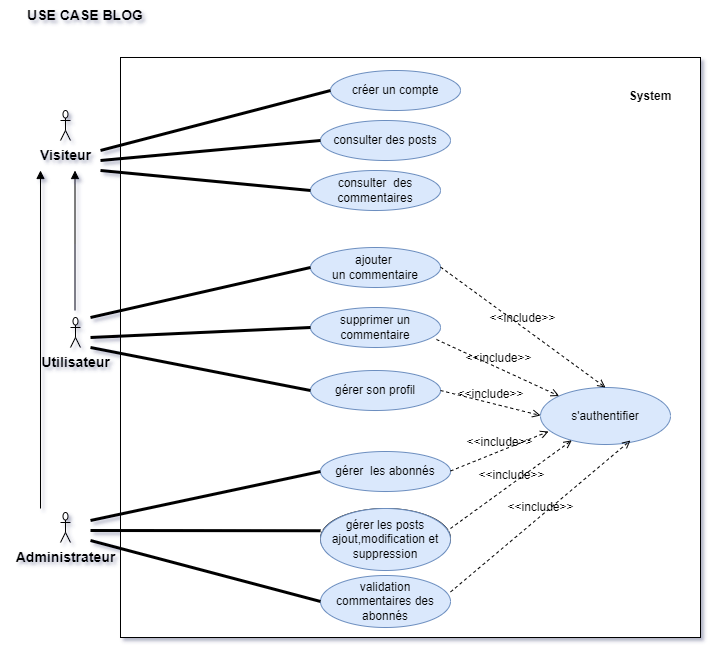

The diagram above was exported from draw.io. Its source (the exported page's mxGraphModel, read from the mxfile embedded in the PNG):
<mxGraphModel dx="1718" dy="593" grid="1" gridSize="10" guides="1" tooltips="1" connect="1" arrows="1" fold="1" page="1" pageScale="1" pageWidth="850" pageHeight="1100" background="none" math="0" shadow="1">
  <root>
    <mxCell id="0" />
    <mxCell id="1" parent="0" />
    <mxCell id="gUWRkUucYJtizhHc3jri-53" value="" style="whiteSpace=wrap;html=1;aspect=fixed;fontSize=12;" parent="1" vertex="1">
      <mxGeometry x="110" y="67" width="580" height="580" as="geometry" />
    </mxCell>
    <mxCell id="gUWRkUucYJtizhHc3jri-3" value="&lt;b&gt;&lt;font style=&quot;font-size: 14px&quot;&gt;USE CASE BLOG&lt;/font&gt;&lt;/b&gt;" style="text;html=1;strokeColor=none;fillColor=none;align=center;verticalAlign=middle;whiteSpace=wrap;rounded=0;" parent="1" vertex="1">
      <mxGeometry x="-10" y="10" width="170" height="30" as="geometry" />
    </mxCell>
    <mxCell id="gUWRkUucYJtizhHc3jri-4" value="&lt;b&gt;Visiteur&lt;/b&gt;" style="shape=umlActor;verticalLabelPosition=bottom;verticalAlign=top;html=1;outlineConnect=0;fontSize=14;" parent="1" vertex="1">
      <mxGeometry x="50" y="120" width="10" height="30" as="geometry" />
    </mxCell>
    <mxCell id="gUWRkUucYJtizhHc3jri-9" value="&lt;b&gt;&lt;font style=&quot;font-size: 12px&quot;&gt;System&lt;/font&gt;&lt;/b&gt;" style="text;html=1;strokeColor=none;fillColor=none;align=center;verticalAlign=middle;whiteSpace=wrap;rounded=0;fontSize=14;" parent="1" vertex="1">
      <mxGeometry x="610" y="90" width="60" height="30" as="geometry" />
    </mxCell>
    <mxCell id="gUWRkUucYJtizhHc3jri-11" value="&lt;b&gt;Utilisateur&lt;/b&gt;" style="shape=umlActor;verticalLabelPosition=bottom;verticalAlign=top;html=1;outlineConnect=0;fontSize=14;" parent="1" vertex="1">
      <mxGeometry x="60" y="327" width="10" height="30" as="geometry" />
    </mxCell>
    <mxCell id="gUWRkUucYJtizhHc3jri-14" value="&lt;b&gt;Administrateur&lt;/b&gt;" style="shape=umlActor;verticalLabelPosition=bottom;verticalAlign=top;html=1;outlineConnect=0;fontSize=14;" parent="1" vertex="1">
      <mxGeometry x="50" y="522" width="10" height="30" as="geometry" />
    </mxCell>
    <mxCell id="gUWRkUucYJtizhHc3jri-16" value="consulter des posts" style="ellipse;whiteSpace=wrap;html=1;fontSize=12;fillColor=#dae8fc;strokeColor=#6c8ebf;" parent="1" vertex="1">
      <mxGeometry x="310" y="130" width="130" height="40" as="geometry" />
    </mxCell>
    <mxCell id="gUWRkUucYJtizhHc3jri-17" value="&lt;span&gt;consulter&amp;nbsp; des commentaires&lt;/span&gt;" style="ellipse;whiteSpace=wrap;html=1;fontSize=12;fillColor=#dae8fc;strokeColor=#6c8ebf;" parent="1" vertex="1">
      <mxGeometry x="300" y="180" width="130" height="40" as="geometry" />
    </mxCell>
    <mxCell id="gUWRkUucYJtizhHc3jri-19" value="&lt;span&gt;ajouter &lt;br&gt;un commentaire&lt;/span&gt;" style="ellipse;whiteSpace=wrap;html=1;fontSize=12;fillColor=#dae8fc;strokeColor=#6c8ebf;" parent="1" vertex="1">
      <mxGeometry x="300" y="257" width="130" height="40" as="geometry" />
    </mxCell>
    <mxCell id="gUWRkUucYJtizhHc3jri-21" value="supprimer un commentaire" style="ellipse;whiteSpace=wrap;html=1;fontSize=12;fillColor=#dae8fc;strokeColor=#6c8ebf;" parent="1" vertex="1">
      <mxGeometry x="300" y="317" width="130" height="40" as="geometry" />
    </mxCell>
    <mxCell id="gUWRkUucYJtizhHc3jri-22" value="créer un compte" style="ellipse;whiteSpace=wrap;html=1;fontSize=12;fillColor=#dae8fc;strokeColor=#6c8ebf;" parent="1" vertex="1">
      <mxGeometry x="320" y="80" width="130" height="40" as="geometry" />
    </mxCell>
    <mxCell id="gUWRkUucYJtizhHc3jri-23" value="s'authentifier" style="ellipse;whiteSpace=wrap;html=1;fontSize=12;fillColor=#dae8fc;strokeColor=#6c8ebf;" parent="1" vertex="1">
      <mxGeometry x="530" y="397" width="130" height="57" as="geometry" />
    </mxCell>
    <mxCell id="gUWRkUucYJtizhHc3jri-24" value="gérer son profil" style="ellipse;whiteSpace=wrap;html=1;fontSize=12;fillColor=#dae8fc;strokeColor=#6c8ebf;" parent="1" vertex="1">
      <mxGeometry x="300" y="380" width="130" height="40" as="geometry" />
    </mxCell>
    <mxCell id="gUWRkUucYJtizhHc3jri-26" value="gérer les posts&lt;br&gt;ajout, modification, suppression" style="ellipse;whiteSpace=wrap;html=1;fontSize=12;" parent="1" vertex="1">
      <mxGeometry x="310" y="518" width="130" height="60" as="geometry" />
    </mxCell>
    <mxCell id="gUWRkUucYJtizhHc3jri-27" value="validation commentaires des abonnés" style="ellipse;whiteSpace=wrap;html=1;fontSize=12;fillColor=#dae8fc;strokeColor=#6c8ebf;" parent="1" vertex="1">
      <mxGeometry x="310" y="585" width="130" height="52" as="geometry" />
    </mxCell>
    <mxCell id="gUWRkUucYJtizhHc3jri-28" value="gérer&amp;nbsp; les abonnés" style="ellipse;whiteSpace=wrap;html=1;fontSize=12;fillColor=#dae8fc;strokeColor=#6c8ebf;" parent="1" vertex="1">
      <mxGeometry x="310" y="461" width="130" height="40" as="geometry" />
    </mxCell>
    <mxCell id="gUWRkUucYJtizhHc3jri-30" value="&amp;lt;&amp;lt;include&amp;gt;&amp;gt;" style="html=1;verticalAlign=bottom;labelBackgroundColor=none;endArrow=open;endFill=0;dashed=1;rounded=0;fontSize=12;entryX=0.5;entryY=0;entryDx=0;entryDy=0;" parent="1" target="gUWRkUucYJtizhHc3jri-23" edge="1">
      <mxGeometry width="160" relative="1" as="geometry">
        <mxPoint x="430" y="276.5" as="sourcePoint" />
        <mxPoint x="590" y="276.5" as="targetPoint" />
      </mxGeometry>
    </mxCell>
    <mxCell id="gUWRkUucYJtizhHc3jri-32" value="&amp;lt;&amp;lt;include&amp;gt;&amp;gt;" style="html=1;verticalAlign=bottom;labelBackgroundColor=none;endArrow=open;endFill=0;dashed=1;rounded=0;fontSize=12;entryX=0;entryY=0;entryDx=0;entryDy=0;exitX=0.969;exitY=0.8;exitDx=0;exitDy=0;exitPerimeter=0;" parent="1" source="gUWRkUucYJtizhHc3jri-21" target="gUWRkUucYJtizhHc3jri-23" edge="1">
      <mxGeometry width="160" relative="1" as="geometry">
        <mxPoint x="425" y="380" as="sourcePoint" />
        <mxPoint x="585" y="380" as="targetPoint" />
      </mxGeometry>
    </mxCell>
    <mxCell id="gUWRkUucYJtizhHc3jri-33" value="&amp;lt;&amp;lt;include&amp;gt;&amp;gt;" style="html=1;verticalAlign=bottom;labelBackgroundColor=none;endArrow=open;endFill=0;dashed=1;rounded=0;fontSize=12;" parent="1" edge="1">
      <mxGeometry width="160" relative="1" as="geometry">
        <mxPoint x="430" y="400" as="sourcePoint" />
        <mxPoint x="530" y="425" as="targetPoint" />
      </mxGeometry>
    </mxCell>
    <mxCell id="gUWRkUucYJtizhHc3jri-34" value="&amp;lt;&amp;lt;include&amp;gt;&amp;gt;" style="html=1;verticalAlign=bottom;labelBackgroundColor=none;endArrow=open;endFill=0;dashed=1;rounded=0;fontSize=12;entryX=0.062;entryY=0.772;entryDx=0;entryDy=0;entryPerimeter=0;" parent="1" target="gUWRkUucYJtizhHc3jri-23" edge="1">
      <mxGeometry width="160" relative="1" as="geometry">
        <mxPoint x="440" y="480.5" as="sourcePoint" />
        <mxPoint x="600" y="480.5" as="targetPoint" />
      </mxGeometry>
    </mxCell>
    <mxCell id="gUWRkUucYJtizhHc3jri-35" value="&amp;lt;&amp;lt;include&amp;gt;&amp;gt;" style="html=1;verticalAlign=bottom;labelBackgroundColor=none;endArrow=open;endFill=0;dashed=1;rounded=0;fontSize=12;entryX=0.692;entryY=0.93;entryDx=0;entryDy=0;entryPerimeter=0;" parent="1" target="gUWRkUucYJtizhHc3jri-23" edge="1">
      <mxGeometry width="160" relative="1" as="geometry">
        <mxPoint x="440" y="601.5" as="sourcePoint" />
        <mxPoint x="600" y="601.5" as="targetPoint" />
      </mxGeometry>
    </mxCell>
    <mxCell id="gUWRkUucYJtizhHc3jri-36" value="&amp;lt;&amp;lt;include&amp;gt;&amp;gt;" style="html=1;verticalAlign=bottom;labelBackgroundColor=none;endArrow=open;endFill=0;dashed=1;rounded=0;fontSize=12;" parent="1" target="gUWRkUucYJtizhHc3jri-23" edge="1">
      <mxGeometry width="160" relative="1" as="geometry">
        <mxPoint x="440" y="538" as="sourcePoint" />
        <mxPoint x="619.96" y="386.51" as="targetPoint" />
      </mxGeometry>
    </mxCell>
    <mxCell id="gUWRkUucYJtizhHc3jri-37" value="" style="html=1;verticalAlign=bottom;labelBackgroundColor=none;endArrow=block;endFill=1;rounded=0;fontSize=12;" parent="1" edge="1">
      <mxGeometry width="160" relative="1" as="geometry">
        <mxPoint x="30" y="518" as="sourcePoint" />
        <mxPoint x="30" y="180" as="targetPoint" />
      </mxGeometry>
    </mxCell>
    <mxCell id="gUWRkUucYJtizhHc3jri-38" value="" style="html=1;verticalAlign=bottom;labelBackgroundColor=none;endArrow=block;endFill=1;rounded=0;fontSize=12;" parent="1" edge="1">
      <mxGeometry width="160" relative="1" as="geometry">
        <mxPoint x="64.5" y="320" as="sourcePoint" />
        <mxPoint x="64.5" y="180" as="targetPoint" />
      </mxGeometry>
    </mxCell>
    <mxCell id="gUWRkUucYJtizhHc3jri-39" value="" style="endArrow=none;startArrow=none;endFill=0;startFill=0;endSize=8;html=1;verticalAlign=bottom;labelBackgroundColor=none;strokeWidth=3;rounded=0;fontSize=12;entryX=0;entryY=0.5;entryDx=0;entryDy=0;" parent="1" target="gUWRkUucYJtizhHc3jri-22" edge="1">
      <mxGeometry width="160" relative="1" as="geometry">
        <mxPoint x="90" y="160" as="sourcePoint" />
        <mxPoint x="250" y="169" as="targetPoint" />
      </mxGeometry>
    </mxCell>
    <mxCell id="gUWRkUucYJtizhHc3jri-40" value="" style="endArrow=none;startArrow=none;endFill=0;startFill=0;endSize=8;html=1;verticalAlign=bottom;labelBackgroundColor=none;strokeWidth=3;rounded=0;fontSize=12;entryX=0;entryY=0.5;entryDx=0;entryDy=0;" parent="1" target="gUWRkUucYJtizhHc3jri-17" edge="1">
      <mxGeometry width="160" relative="1" as="geometry">
        <mxPoint x="90" y="180" as="sourcePoint" />
        <mxPoint x="320" y="130" as="targetPoint" />
      </mxGeometry>
    </mxCell>
    <mxCell id="gUWRkUucYJtizhHc3jri-41" value="" style="endArrow=none;startArrow=none;endFill=0;startFill=0;endSize=8;html=1;verticalAlign=bottom;labelBackgroundColor=none;strokeWidth=3;rounded=0;fontSize=12;entryX=0;entryY=0.5;entryDx=0;entryDy=0;" parent="1" target="gUWRkUucYJtizhHc3jri-16" edge="1">
      <mxGeometry width="160" relative="1" as="geometry">
        <mxPoint x="90" y="170" as="sourcePoint" />
        <mxPoint x="340" y="120" as="targetPoint" />
      </mxGeometry>
    </mxCell>
    <mxCell id="gUWRkUucYJtizhHc3jri-42" value="" style="endArrow=none;startArrow=none;endFill=0;startFill=0;endSize=8;html=1;verticalAlign=bottom;labelBackgroundColor=none;strokeWidth=3;rounded=0;fontSize=12;entryX=0;entryY=0.5;entryDx=0;entryDy=0;" parent="1" target="gUWRkUucYJtizhHc3jri-19" edge="1">
      <mxGeometry width="160" relative="1" as="geometry">
        <mxPoint x="80" y="327" as="sourcePoint" />
        <mxPoint x="290" y="347" as="targetPoint" />
      </mxGeometry>
    </mxCell>
    <mxCell id="gUWRkUucYJtizhHc3jri-44" value="" style="endArrow=none;startArrow=none;endFill=0;startFill=0;endSize=8;html=1;verticalAlign=bottom;labelBackgroundColor=none;strokeWidth=3;rounded=0;fontSize=12;entryX=0;entryY=0.5;entryDx=0;entryDy=0;" parent="1" target="gUWRkUucYJtizhHc3jri-21" edge="1">
      <mxGeometry width="160" relative="1" as="geometry">
        <mxPoint x="80" y="347" as="sourcePoint" />
        <mxPoint x="290" y="367" as="targetPoint" />
      </mxGeometry>
    </mxCell>
    <mxCell id="gUWRkUucYJtizhHc3jri-45" value="" style="endArrow=none;startArrow=none;endFill=0;startFill=0;endSize=8;html=1;verticalAlign=bottom;labelBackgroundColor=none;strokeWidth=3;rounded=0;fontSize=12;entryX=0;entryY=0.5;entryDx=0;entryDy=0;" parent="1" target="gUWRkUucYJtizhHc3jri-24" edge="1">
      <mxGeometry width="160" relative="1" as="geometry">
        <mxPoint x="80" y="357" as="sourcePoint" />
        <mxPoint x="290" y="377" as="targetPoint" />
      </mxGeometry>
    </mxCell>
    <mxCell id="gUWRkUucYJtizhHc3jri-46" value="" style="endArrow=none;startArrow=none;endFill=0;startFill=0;endSize=8;html=1;verticalAlign=bottom;labelBackgroundColor=none;strokeWidth=3;rounded=0;fontSize=12;entryX=0;entryY=0.5;entryDx=0;entryDy=0;" parent="1" target="gUWRkUucYJtizhHc3jri-27" edge="1">
      <mxGeometry width="160" relative="1" as="geometry">
        <mxPoint x="80" y="550" as="sourcePoint" />
        <mxPoint x="290" y="570" as="targetPoint" />
      </mxGeometry>
    </mxCell>
    <mxCell id="gUWRkUucYJtizhHc3jri-47" value="" style="endArrow=none;startArrow=none;endFill=0;startFill=0;endSize=8;html=1;verticalAlign=bottom;labelBackgroundColor=none;strokeWidth=3;rounded=0;fontSize=12;entryX=0.316;entryY=0.825;entryDx=0;entryDy=0;entryPerimeter=0;" parent="1" edge="1">
      <mxGeometry width="160" relative="1" as="geometry">
        <mxPoint x="80" y="540" as="sourcePoint" />
        <mxPoint x="310.1199999999999" y="540.25" as="targetPoint" />
      </mxGeometry>
    </mxCell>
    <mxCell id="gUWRkUucYJtizhHc3jri-48" value="" style="endArrow=none;startArrow=none;endFill=0;startFill=0;endSize=8;html=1;verticalAlign=bottom;labelBackgroundColor=none;strokeWidth=3;rounded=0;fontSize=12;entryX=0;entryY=0.5;entryDx=0;entryDy=0;" parent="1" target="gUWRkUucYJtizhHc3jri-28" edge="1">
      <mxGeometry width="160" relative="1" as="geometry">
        <mxPoint x="80" y="530" as="sourcePoint" />
        <mxPoint x="290" y="550" as="targetPoint" />
      </mxGeometry>
    </mxCell>
    <mxCell id="gUWRkUucYJtizhHc3jri-50" value="gérer les posts&lt;br&gt;ajout,modification et suppression" style="ellipse;whiteSpace=wrap;html=1;fontSize=12;fillColor=#dae8fc;strokeColor=#6c8ebf;" parent="1" vertex="1">
      <mxGeometry x="310" y="518" width="130" height="62" as="geometry" />
    </mxCell>
  </root>
</mxGraphModel>